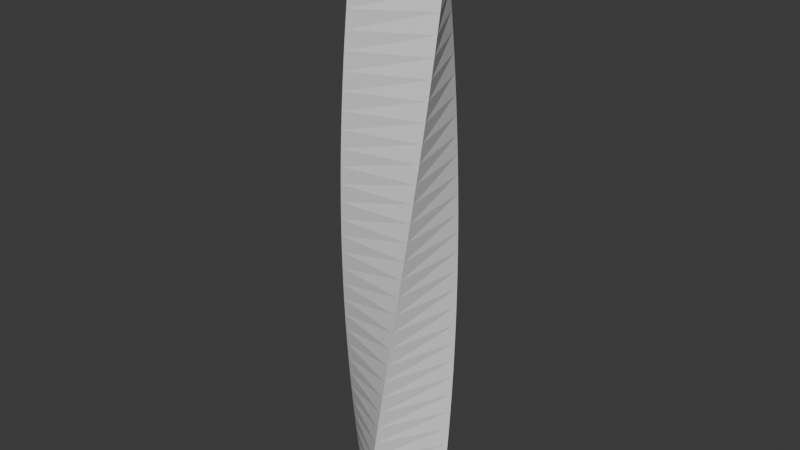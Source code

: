 # Source: column.blend  (saved by Blender 4.2.66; exported with 4.5.12 LTS)
import bpy
from mathutils import Matrix  # noqa: F401  (used for matrix-valued properties, if any)

bpy.ops.wm.read_factory_settings(use_empty=True)
scene = bpy.context.scene
scene.name = 'Scene'

# ---- collections
col_collection = bpy.data.collections.new('Collection'); scene.collection.children.link(col_collection)

# ---- materials (node trees are filled in below, after node groups)
mat_material = bpy.data.materials.new('Material')
mat_material.alpha_threshold = 0.0
mat_material.roughness = 0.5
mat_material.line_color = (0.0, 0.0, 0.0, 1.0)

# ---- material node trees
mat_material.use_nodes = True; mat_material.node_tree.nodes.clear()
_N = mat_material.node_tree.nodes; _L = mat_material.node_tree.links
n0 = _N.new('ShaderNodeOutputMaterial'); n0.name = 'Material Output'; n0.location = (300, 300)
n1 = _N.new('ShaderNodeBsdfPrincipled'); n1.name = 'Principled BSDF'; n1.location = (10, 300)
n1.inputs[3].default_value = 1.45
_L.new(n1.outputs[0], n0.inputs[0])
n0.is_active_output = True

# ---- world
world_world = bpy.data.worlds.new('World'); scene.world = world_world
world_world.use_nodes = True; world_world.node_tree.nodes.clear()
_N = world_world.node_tree.nodes; _L = world_world.node_tree.links
n0 = _N.new('ShaderNodeOutputWorld'); n0.name = 'World Output'; n0.location = (300, 300)
n1 = _N.new('ShaderNodeBackground'); n1.name = 'Background'; n1.location = (10, 300)
n1.inputs[0].default_value = (0.05088, 0.05088, 0.05088, 1.0)
_L.new(n1.outputs[0], n0.inputs[0])
n0.is_active_output = True
world_world.color = (0.05088, 0.05088, 0.05088)
world_world.sun_shadow_jitter_overblur = 0.0

# ---- meshes
me_cube_001 = bpy.data.meshes.new('Cube.001')
me_cube_001.from_pydata([(-1.0, -1.0, -8.0), (-1.0, -1.0, 8.0), (-1.0, 1.0, -8.0), (-1.0, 1.0, 8.0), (1.0, -1.0, -8.0), (1.0, -1.0, 8.0), (1.0, 1.0, -8.0), (1.0, 1.0, 8.0), (-1.0, 1.0, -7.03), (-1.0, 1.0, 0.7273), (-1.0, 1.0, 4.606), (-1.0, 1.0, 6.545), (-1.0, 1.0, -3.152), (-1.0, 1.0, -1.212), (-1.0, 1.0, 7.515), (-1.0, 1.0, 2.667), (-1.0, 1.0, 3.636), (-1.0, -1.0, 7.515), (-1.0, 1.0, -0.2424), (-1.0, 1.0, -5.091), (-1.0, 1.0, -4.121), (-1.0, 1.0, 0.2424), (-1.0, 1.0, 5.576), (-1.0, 1.0, 6.061), (-1.0, -1.0, 7.03), (-1.0, 1.0, 4.121), (-1.0, 1.0, 1.697), (-1.0, 1.0, 2.182), (-1.0, -1.0, 1.212), (-1.0, 1.0, 7.03), (-1.0, 1.0, -2.182), (-1.0, 1.0, -1.697), (-1.0, -1.0, 3.152), (-1.0, 1.0, -3.636), (-1.0, 1.0, -6.061), (-1.0, 1.0, -5.576), (-1.0, -1.0, 5.091), (-1.0, 1.0, -0.7273), (-1.0, -1.0, -0.2424), (-1.0, -1.0, -0.7273), (-1.0, -1.0, 0.2424), (-1.0, 1.0, 5.091), (-1.0, -1.0, 0.7273), (-1.0, -1.0, -4.121), (-1.0, -1.0, -4.606), (-1.0, 1.0, 3.152), (-1.0, -1.0, 1.697), (-1.0, -1.0, -3.636), (-1.0, -1.0, 2.182), (-1.0, 1.0, 1.212), (-1.0, -1.0, 2.667), (-1.0, -1.0, -3.152), (-1.0, -1.0, -6.061), (-1.0, -1.0, -6.545), (-1.0, -1.0, 3.636), (-1.0, -1.0, -2.667), (-1.0, -1.0, 4.121), (-1.0, 1.0, -2.667), (-1.0, -1.0, 4.606), (-1.0, -1.0, -2.182), (-1.0, -1.0, -5.576), (-1.0, 1.0, -4.606), (-1.0, -1.0, 5.576), (-1.0, -1.0, -1.697), (-1.0, -1.0, 6.061), (-1.0, 1.0, -6.545), (-1.0, -1.0, 6.545), (-1.0, -1.0, -1.212), (-1.0, -1.0, -5.091), (-1.0, -1.0, -7.03), (-1.0, -1.0, -7.515), (-1.0, 1.0, -7.515), (1.0, 1.0, 7.515), (1.0, 1.0, 7.03), (1.0, 1.0, 6.545), (1.0, 1.0, 6.061), (1.0, 1.0, 5.576), (1.0, 1.0, 5.091), (1.0, 1.0, 4.606), (1.0, 1.0, 4.121), (1.0, 1.0, 3.636), (1.0, 1.0, 3.152), (1.0, 1.0, 2.667), (1.0, 1.0, 2.182), (1.0, 1.0, 1.697), (1.0, 1.0, 1.212), (1.0, 1.0, 0.7273), (1.0, 1.0, 0.2424), (1.0, 1.0, -0.2424), (1.0, 1.0, -0.7273), (1.0, 1.0, -1.212), (1.0, 1.0, -1.697), (1.0, 1.0, -2.182), (1.0, 1.0, -2.667), (1.0, 1.0, -3.152), (1.0, 1.0, -3.636), (1.0, 1.0, -4.121), (1.0, 1.0, -4.606), (1.0, 1.0, -5.091), (1.0, 1.0, -5.576), (1.0, 1.0, -6.061), (1.0, 1.0, -6.545), (1.0, 1.0, -7.03), (1.0, 1.0, -7.515), (1.0, -1.0, 7.515), (1.0, -1.0, 7.03), (1.0, -1.0, 6.545), (1.0, -1.0, 6.061), (1.0, -1.0, 5.576), (1.0, -1.0, 5.091), (1.0, -1.0, 4.606), (1.0, -1.0, 4.121), (1.0, -1.0, 3.636), (1.0, -1.0, 3.152), (1.0, -1.0, 2.667), (1.0, -1.0, 2.182), (1.0, -1.0, 1.697), (1.0, -1.0, 1.212), (1.0, -1.0, 0.7273), (1.0, -1.0, 0.2424), (1.0, -1.0, -0.2424), (1.0, -1.0, -0.7273), (1.0, -1.0, -1.212), (1.0, -1.0, -1.697), (1.0, -1.0, -2.182), (1.0, -1.0, -2.667), (1.0, -1.0, -3.152), (1.0, -1.0, -3.636), (1.0, -1.0, -4.121), (1.0, -1.0, -4.606), (1.0, -1.0, -5.091), (1.0, -1.0, -5.576), (1.0, -1.0, -6.061), (1.0, -1.0, -6.545), (1.0, -1.0, -7.03), (1.0, -1.0, -7.515)], [], [(17, 1, 3, 14), (23, 75, 76, 22), (89, 121, 122, 90), (65, 101, 102, 8), (2, 6, 4, 0), (7, 3, 1, 5), (19, 98, 99, 35), (34, 100, 101, 65), (95, 127, 128, 96), (94, 126, 127, 95), (100, 132, 133, 101), (9, 86, 87, 21), (97, 129, 130, 98), (26, 84, 85, 49), (15, 82, 83, 27), (45, 81, 82, 15), (84, 116, 117, 85), (135, 70, 0, 4), (93, 125, 126, 94), (96, 128, 129, 97), (98, 130, 131, 99), (7, 5, 104, 72), (99, 131, 132, 100), (101, 133, 134, 102), (87, 119, 120, 88), (92, 124, 125, 93), (16, 80, 81, 45), (88, 120, 121, 89), (90, 122, 123, 91), (41, 77, 78, 10), (22, 76, 77, 41), (103, 135, 4, 6), (49, 85, 86, 9), (76, 108, 109, 77), (86, 118, 119, 87), (61, 97, 98, 19), (75, 107, 108, 76), (91, 123, 124, 92), (3, 7, 72, 14), (10, 78, 79, 25), (102, 134, 135, 103), (83, 115, 116, 84), (85, 117, 118, 86), (27, 83, 84, 26), (79, 111, 112, 80), (71, 103, 6, 2), (14, 72, 73, 29), (29, 73, 74, 11), (30, 92, 93, 57), (73, 105, 106, 74), (33, 95, 96, 20), (78, 110, 111, 79), (77, 109, 110, 78), (81, 113, 114, 82), (11, 74, 75, 23), (20, 96, 97, 61), (35, 99, 100, 34), (18, 88, 89, 37), (74, 106, 107, 75), (25, 79, 80, 16), (72, 104, 105, 73), (31, 91, 92, 30), (13, 90, 91, 31), (37, 89, 90, 13), (57, 93, 94, 12), (12, 94, 95, 33), (80, 112, 113, 81), (8, 102, 103, 71), (5, 1, 17, 104), (21, 87, 88, 18), (82, 114, 115, 83), (104, 17, 24, 105), (105, 24, 66, 106), (106, 66, 64, 107), (107, 64, 62, 108), (108, 62, 36, 109), (109, 36, 58, 110), (110, 58, 56, 111), (111, 56, 54, 112), (112, 54, 32, 113), (113, 32, 50, 114), (114, 50, 48, 115), (115, 48, 46, 116), (116, 46, 28, 117), (117, 28, 42, 118), (118, 42, 40, 119), (119, 40, 38, 120), (120, 38, 39, 121), (121, 39, 67, 122), (122, 67, 63, 123), (123, 63, 59, 124), (124, 59, 55, 125), (125, 55, 51, 126), (126, 51, 47, 127), (127, 47, 43, 128), (128, 43, 44, 129), (129, 44, 68, 130), (130, 68, 60, 131), (131, 60, 52, 132), (132, 52, 53, 133), (133, 53, 69, 134), (134, 69, 70, 135), (0, 70, 71, 2), (70, 69, 8, 71), (69, 53, 65, 8), (53, 52, 34, 65), (52, 60, 35, 34), (60, 68, 19, 35), (68, 44, 61, 19), (44, 43, 20, 61), (43, 47, 33, 20), (47, 51, 12, 33), (51, 55, 57, 12), (55, 59, 30, 57), (59, 63, 31, 30), (63, 67, 13, 31), (67, 39, 37, 13), (39, 38, 18, 37), (38, 40, 21, 18), (40, 42, 9, 21), (42, 28, 49, 9), (28, 46, 26, 49), (46, 48, 27, 26), (48, 50, 15, 27), (50, 32, 45, 15), (32, 54, 16, 45), (54, 56, 25, 16), (56, 58, 10, 25), (58, 36, 41, 10), (36, 62, 22, 41), (62, 64, 23, 22), (64, 66, 11, 23), (66, 24, 29, 11), (24, 17, 14, 29)])
_uv = me_cube_001.uv_layers.new(name='UVMap')
_uv.uv.foreach_set('vector', [0.6174, 0.0, 0.625, 0.0, 0.625, 0.25, 0.6174, 0.25, 0.5947, 0.25, 0.5947, 0.5, 0.5871, 0.5, 0.5871, 0.25, 0.4886, 0.5, 0.4886, 0.75, 0.4811, 0.75, 0.4811, 0.5, 0.3977, 0.25, 0.3977, 0.5, 0.3902, 0.5, 0.3902, 0.25, 0.125, 0.5, 0.375, 0.5, 0.375, 0.75, 0.125, 0.75, 0.625, 0.5, 0.875, 0.5, 0.875, 0.75, 0.625, 0.75, 0.4205, 0.25, 0.4205, 0.5, 0.4129, 0.5, 0.4129, 0.25, 0.4053, 0.25, 0.4053, 0.5, 0.3977, 0.5, 0.3977, 0.25, 0.4432, 0.5, 0.4432, 0.75, 0.4356, 0.75, 0.4356, 0.5, 0.4508, 0.5, 0.4508, 0.75, 0.4432, 0.75, 0.4432, 0.5, 0.4053, 0.5, 0.4053, 0.75, 0.3977, 0.75, 0.3977, 0.5, 0.5114, 0.25, 0.5114, 0.5, 0.5038, 0.5, 0.5038, 0.25, 0.428, 0.5, 0.428, 0.75, 0.4205, 0.75, 0.4205, 0.5, 0.5265, 0.25, 0.5265, 0.5, 0.5189, 0.5, 0.5189, 0.25, 0.5417, 0.25, 0.5417, 0.5, 0.5341, 0.5, 0.5341, 0.25, 0.5492, 0.25, 0.5492, 0.5, 0.5417, 0.5, 0.5417, 0.25, 0.5265, 0.5, 0.5265, 0.75, 0.5189, 0.75, 0.5189, 0.5, 0.3826, 0.75, 0.3826, 1.0, 0.375, 1.0, 0.375, 0.75, 0.4583, 0.5, 0.4583, 0.75, 0.4508, 0.75, 0.4508, 0.5, 0.4356, 0.5, 0.4356, 0.75, 0.428, 0.75, 0.428, 0.5, 0.4205, 0.5, 0.4205, 0.75, 0.4129, 0.75, 0.4129, 0.5, 0.625, 0.5, 0.625, 0.75, 0.6174, 0.75, 0.6174, 0.5, 0.4129, 0.5, 0.4129, 0.75, 0.4053, 0.75, 0.4053, 0.5, 0.3977, 0.5, 0.3977, 0.75, 0.3902, 0.75, 0.3902, 0.5, 0.5038, 0.5, 0.5038, 0.75, 0.4962, 0.75, 0.4962, 0.5, 0.4659, 0.5, 0.4659, 0.75, 0.4583, 0.75, 0.4583, 0.5, 0.5568, 0.25, 0.5568, 0.5, 0.5492, 0.5, 0.5492, 0.25, 0.4962, 0.5, 0.4962, 0.75, 0.4886, 0.75, 0.4886, 0.5, 0.4811, 0.5, 0.4811, 0.75, 0.4735, 0.75, 0.4735, 0.5, 0.5795, 0.25, 0.5795, 0.5, 0.572, 0.5, 0.572, 0.25, 0.5871, 0.25, 0.5871, 0.5, 0.5795, 0.5, 0.5795, 0.25, 0.3826, 0.5, 0.3826, 0.75, 0.375, 0.75, 0.375, 0.5, 0.5189, 0.25, 0.5189, 0.5, 0.5114, 0.5, 0.5114, 0.25, 0.5871, 0.5, 0.5871, 0.75, 0.5795, 0.75, 0.5795, 0.5, 0.5114, 0.5, 0.5114, 0.75, 0.5038, 0.75, 0.5038, 0.5, 0.428, 0.25, 0.428, 0.5, 0.4205, 0.5, 0.4205, 0.25, 0.5947, 0.5, 0.5947, 0.75, 0.5871, 0.75, 0.5871, 0.5, 0.4735, 0.5, 0.4735, 0.75, 0.4659, 0.75, 0.4659, 0.5, 0.625, 0.25, 0.625, 0.5, 0.6174, 0.5, 0.6174, 0.25, 0.572, 0.25, 0.572, 0.5, 0.5644, 0.5, 0.5644, 0.25, 0.3902, 0.5, 0.3902, 0.75, 0.3826, 0.75, 0.3826, 0.5, 0.5341, 0.5, 0.5341, 0.75, 0.5265, 0.75, 0.5265, 0.5, 0.5189, 0.5, 0.5189, 0.75, 0.5114, 0.75, 0.5114, 0.5, 0.5341, 0.25, 0.5341, 0.5, 0.5265, 0.5, 0.5265, 0.25, 0.5644, 0.5, 0.5644, 0.75, 0.5568, 0.75, 0.5568, 0.5, 0.3826, 0.25, 0.3826, 0.5, 0.375, 0.5, 0.375, 0.25, 0.6174, 0.25, 0.6174, 0.5, 0.6098, 0.5, 0.6098, 0.25, 0.6098, 0.25, 0.6098, 0.5, 0.6023, 0.5, 0.6023, 0.25, 0.4659, 0.25, 0.4659, 0.5, 0.4583, 0.5, 0.4583, 0.25, 0.6098, 0.5, 0.6098, 0.75, 0.6023, 0.75, 0.6023, 0.5, 0.4432, 0.25, 0.4432, 0.5, 0.4356, 0.5, 0.4356, 0.25, 0.572, 0.5, 0.572, 0.75, 0.5644, 0.75, 0.5644, 0.5, 0.5795, 0.5, 0.5795, 0.75, 0.572, 0.75, 0.572, 0.5, 0.5492, 0.5, 0.5492, 0.75, 0.5417, 0.75, 0.5417, 0.5, 0.6023, 0.25, 0.6023, 0.5, 0.5947, 0.5, 0.5947, 0.25, 0.4356, 0.25, 0.4356, 0.5, 0.428, 0.5, 0.428, 0.25, 0.4129, 0.25, 0.4129, 0.5, 0.4053, 0.5, 0.4053, 0.25, 0.4962, 0.25, 0.4962, 0.5, 0.4886, 0.5, 0.4886, 0.25, 0.6023, 0.5, 0.6023, 0.75, 0.5947, 0.75, 0.5947, 0.5, 0.5644, 0.25, 0.5644, 0.5, 0.5568, 0.5, 0.5568, 0.25, 0.6174, 0.5, 0.6174, 0.75, 0.6098, 0.75, 0.6098, 0.5, 0.4735, 0.25, 0.4735, 0.5, 0.4659, 0.5, 0.4659, 0.25, 0.4811, 0.25, 0.4811, 0.5, 0.4735, 0.5, 0.4735, 0.25, 0.4886, 0.25, 0.4886, 0.5, 0.4811, 0.5, 0.4811, 0.25, 0.4583, 0.25, 0.4583, 0.5, 0.4508, 0.5, 0.4508, 0.25, 0.4508, 0.25, 0.4508, 0.5, 0.4432, 0.5, 0.4432, 0.25, 0.5568, 0.5, 0.5568, 0.75, 0.5492, 0.75, 0.5492, 0.5, 0.3902, 0.25, 0.3902, 0.5, 0.3826, 0.5, 0.3826, 0.25, 0.625, 0.75, 0.625, 1.0, 0.6174, 1.0, 0.6174, 0.75, 0.5038, 0.25, 0.5038, 0.5, 0.4962, 0.5, 0.4962, 0.25, 0.5417, 0.5, 0.5417, 0.75, 0.5341, 0.75, 0.5341, 0.5, 0.6174, 0.75, 0.6174, 1.0, 0.6098, 1.0, 0.6098, 0.75, 0.6098, 0.75, 0.6098, 1.0, 0.6023, 1.0, 0.6023, 0.75, 0.6023, 0.75, 0.6023, 1.0, 0.5947, 1.0, 0.5947, 0.75, 0.5947, 0.75, 0.5947, 1.0, 0.5871, 1.0, 0.5871, 0.75, 0.5871, 0.75, 0.5871, 1.0, 0.5795, 1.0, 0.5795, 0.75, 0.5795, 0.75, 0.5795, 1.0, 0.572, 1.0, 0.572, 0.75, 0.572, 0.75, 0.572, 1.0, 0.5644, 1.0, 0.5644, 0.75, 0.5644, 0.75, 0.5644, 1.0, 0.5568, 1.0, 0.5568, 0.75, 0.5568, 0.75, 0.5568, 1.0, 0.5492, 1.0, 0.5492, 0.75, 0.5492, 0.75, 0.5492, 1.0, 0.5417, 1.0, 0.5417, 0.75, 0.5417, 0.75, 0.5417, 1.0, 0.5341, 1.0, 0.5341, 0.75, 0.5341, 0.75, 0.5341, 1.0, 0.5265, 1.0, 0.5265, 0.75, 0.5265, 0.75, 0.5265, 1.0, 0.5189, 1.0, 0.5189, 0.75, 0.5189, 0.75, 0.5189, 1.0, 0.5114, 1.0, 0.5114, 0.75, 0.5114, 0.75, 0.5114, 1.0, 0.5038, 1.0, 0.5038, 0.75, 0.5038, 0.75, 0.5038, 1.0, 0.4962, 1.0, 0.4962, 0.75, 0.4962, 0.75, 0.4962, 1.0, 0.4886, 1.0, 0.4886, 0.75, 0.4886, 0.75, 0.4886, 1.0, 0.4811, 1.0, 0.4811, 0.75, 0.4811, 0.75, 0.4811, 1.0, 0.4735, 1.0, 0.4735, 0.75, 0.4735, 0.75, 0.4735, 1.0, 0.4659, 1.0, 0.4659, 0.75, 0.4659, 0.75, 0.4659, 1.0, 0.4583, 1.0, 0.4583, 0.75, 0.4583, 0.75, 0.4583, 1.0, 0.4508, 1.0, 0.4508, 0.75, 0.4508, 0.75, 0.4508, 1.0, 0.4432, 1.0, 0.4432, 0.75, 0.4432, 0.75, 0.4432, 1.0, 0.4356, 1.0, 0.4356, 0.75, 0.4356, 0.75, 0.4356, 1.0, 0.428, 1.0, 0.428, 0.75, 0.428, 0.75, 0.428, 1.0, 0.4205, 1.0, 0.4205, 0.75, 0.4205, 0.75, 0.4205, 1.0, 0.4129, 1.0, 0.4129, 0.75, 0.4129, 0.75, 0.4129, 1.0, 0.4053, 1.0, 0.4053, 0.75, 0.4053, 0.75, 0.4053, 1.0, 0.3977, 1.0, 0.3977, 0.75, 0.3977, 0.75, 0.3977, 1.0, 0.3902, 1.0, 0.3902, 0.75, 0.3902, 0.75, 0.3902, 1.0, 0.3826, 1.0, 0.3826, 0.75, 0.375, 0.0, 0.3826, 0.0, 0.3826, 0.25, 0.375, 0.25, 0.3826, 0.0, 0.3902, 0.0, 0.3902, 0.25, 0.3826, 0.25, 0.3902, 0.0, 0.3977, 0.0, 0.3977, 0.25, 0.3902, 0.25, 0.3977, 0.0, 0.4053, 0.0, 0.4053, 0.25, 0.3977, 0.25, 0.4053, 0.0, 0.4129, 0.0, 0.4129, 0.25, 0.4053, 0.25, 0.4129, 0.0, 0.4205, 0.0, 0.4205, 0.25, 0.4129, 0.25, 0.4205, 0.0, 0.428, 0.0, 0.428, 0.25, 0.4205, 0.25, 0.428, 0.0, 0.4356, 0.0, 0.4356, 0.25, 0.428, 0.25, 0.4356, 0.0, 0.4432, 0.0, 0.4432, 0.25, 0.4356, 0.25, 0.4432, 0.0, 0.4508, 0.0, 0.4508, 0.25, 0.4432, 0.25, 0.4508, 0.0, 0.4583, 0.0, 0.4583, 0.25, 0.4508, 0.25, 0.4583, 0.0, 0.4659, 0.0, 0.4659, 0.25, 0.4583, 0.25, 0.4659, 0.0, 0.4735, 0.0, 0.4735, 0.25, 0.4659, 0.25, 0.4735, 0.0, 0.4811, 0.0, 0.4811, 0.25, 0.4735, 0.25, 0.4811, 0.0, 0.4886, 0.0, 0.4886, 0.25, 0.4811, 0.25, 0.4886, 0.0, 0.4962, 0.0, 0.4962, 0.25, 0.4886, 0.25, 0.4962, 0.0, 0.5038, 0.0, 0.5038, 0.25, 0.4962, 0.25, 0.5038, 0.0, 0.5114, 0.0, 0.5114, 0.25, 0.5038, 0.25, 0.5114, 0.0, 0.5189, 0.0, 0.5189, 0.25, 0.5114, 0.25, 0.5189, 0.0, 0.5265, 0.0, 0.5265, 0.25, 0.5189, 0.25, 0.5265, 0.0, 0.5341, 0.0, 0.5341, 0.25, 0.5265, 0.25, 0.5341, 0.0, 0.5417, 0.0, 0.5417, 0.25, 0.5341, 0.25, 0.5417, 0.0, 0.5492, 0.0, 0.5492, 0.25, 0.5417, 0.25, 0.5492, 0.0, 0.5568, 0.0, 0.5568, 0.25, 0.5492, 0.25, 0.5568, 0.0, 0.5644, 0.0, 0.5644, 0.25, 0.5568, 0.25, 0.5644, 0.0, 0.572, 0.0, 0.572, 0.25, 0.5644, 0.25, 0.572, 0.0, 0.5795, 0.0, 0.5795, 0.25, 0.572, 0.25, 0.5795, 0.0, 0.5871, 0.0, 0.5871, 0.25, 0.5795, 0.25, 0.5871, 0.0, 0.5947, 0.0, 0.5947, 0.25, 0.5871, 0.25, 0.5947, 0.0, 0.6023, 0.0, 0.6023, 0.25, 0.5947, 0.25, 0.6023, 0.0, 0.6098, 0.0, 0.6098, 0.25, 0.6023, 0.25, 0.6098, 0.0, 0.6174, 0.0, 0.6174, 0.25, 0.6098, 0.25])
me_cube_001.materials.append(mat_material)
me_cube_001.update()

# ---- objects
ob_cube_col = bpy.data.objects.new('Cube-col', me_cube_001)

# ---- transforms, parenting, visibility, modifiers, constraints
ob_cube_col.location = (0.0, 0.0, 0.0)
ob_cube_col.scale = (2.0, 2.0, 2.0)
_m = ob_cube_col.modifiers.new('SimpleDeform', 'SIMPLE_DEFORM')
_m.deform_axis = 'Z'
_m.factor = 1.571
_m.angle = 1.571

# ---- collection membership
col_collection.objects.link(ob_cube_col)

# ---- scene / render settings (as saved in the file)
scene.frame_start = 1; scene.frame_end = 250; scene.frame_set(1)
scene.render.engine = 'BLENDER_EEVEE_NEXT'
bpy.context.view_layer.update()

# ---- added for rendering (the .blend has no active camera and no usable light): camera, sun
cam_auto = bpy.data.cameras.new('AutoCamera')
cam_auto.lens = 50.0
cam_auto.sensor_width = 36.0
cam_auto.clip_end = 1000.0
ob_auto_camera = bpy.data.objects.new('AutoCamera', cam_auto)
scene.collection.objects.link(ob_auto_camera)
ob_auto_camera.location = (30.5184, -36.6221, 24.4147)
ob_auto_camera.rotation_euler = (1.09748, -7.21219e-08, 0.694738)
scene.camera = ob_auto_camera
light_auto_sun = bpy.data.lights.new('AutoSun', 'SUN')
light_auto_sun.energy = 3.0
light_auto_sun.angle = 0.0523599
ob_auto_sun = bpy.data.objects.new('AutoSun', light_auto_sun)
scene.collection.objects.link(ob_auto_sun)
ob_auto_sun.rotation_euler = (0.872665, 0.174533, 0.523599)
bpy.context.view_layer.update()
